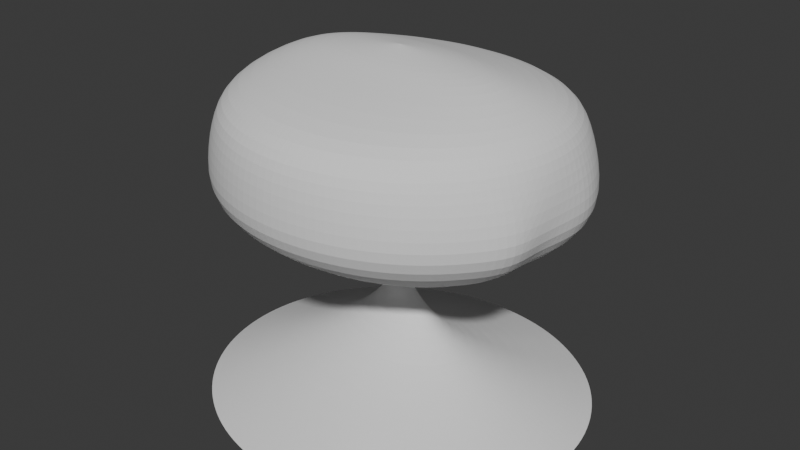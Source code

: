 # Source: Nuclear.blend  (saved by Blender 5.1.30; exported with 4.5.12 LTS)
import bpy
from mathutils import Matrix  # noqa: F401  (used for matrix-valued properties, if any)

bpy.ops.wm.read_factory_settings(use_empty=True)
scene = bpy.context.scene
scene.name = 'Scene'

# ---- world
world_world = bpy.data.worlds.new('World'); scene.world = world_world
world_world.use_nodes = True; world_world.node_tree.nodes.clear()
_N = world_world.node_tree.nodes; _L = world_world.node_tree.links
n0 = _N.new('ShaderNodeOutputWorld'); n0.name = 'World Output'; n0.location = (200, 100)
n1 = _N.new('ShaderNodeBackground'); n1.name = 'Background'; n1.location = (-200, 100)
n1.inputs[0].default_value = (0.05088, 0.05088, 0.05088, 1.0)
_L.new(n1.outputs[0], n0.inputs[0])
n0.is_active_output = True
world_world.color = (0.05088, 0.05088, 0.05088)
world_world.sun_shadow_jitter_overblur = 0.0

# ---- meshes
me_cylinder_003 = bpy.data.meshes.new('Cylinder.003')
me_cylinder_003.from_pydata([(0.002789, 7.559, -2.494), (0.002191, 3.389, 4.396), (1.586, 7.413, -2.494), (0.6878, 3.324, 4.396), (3.108, 6.983, -2.494), (1.347, 3.131, 4.396), (4.481, 6.304, -2.51), (1.955, 2.818, 4.396), (5.741, 5.345, -2.494), (2.487, 2.397, 4.396), (6.75, 4.199, -2.494), (2.924, 1.883, 4.396), (7.5, 2.892, -2.494), (3.249, 1.297, 4.396), (7.961, 1.474, -2.494), (3.449, 0.6612, 4.396), (8.117, -0.0002757, -2.494), (3.516, -1.692e-05, 4.396), (7.961, -1.475, -2.494), (3.449, -0.6612, 4.396), (7.5, -2.893, -2.494), (3.249, -1.297, 4.396), (6.75, -4.2, -2.494), (2.924, -1.883, 4.396), (5.741, -5.345, -2.494), (2.487, -2.397, 4.396), (4.511, -6.285, -2.494), (1.955, -2.818, 4.396), (3.108, -6.984, -2.494), (1.347, -3.131, 4.396), (1.586, -7.414, -2.494), (0.6878, -3.324, 4.396), (0.002789, -7.559, -2.494), (0.002191, -3.389, 4.396), (-1.58, -7.414, -2.494), (-0.6834, -3.324, 4.396), (-3.102, -6.984, -2.494), (-1.343, -3.131, 4.396), (-4.505, -6.285, -2.494), (-1.95, -2.818, 4.396), (-5.735, -5.345, -2.494), (-2.483, -2.397, 4.396), (-6.744, -4.2, -2.494), (-2.92, -1.883, 4.396), (-7.494, -2.893, -2.494), (-3.245, -1.297, 4.396), (-7.956, -1.475, -2.494), (-3.444, -0.6612, 4.396), (-8.112, -0.0002757, -2.494), (-3.512, -1.692e-05, 4.396), (-7.956, 1.474, -2.494), (-3.444, 0.6612, 4.396), (-7.494, 2.892, -2.494), (-3.245, 1.297, 4.396), (-6.744, 4.199, -2.494), (-2.92, 1.883, 4.396), (-5.735, 5.345, -2.494), (-2.483, 2.397, 4.396), (-4.505, 6.285, -2.494), (-1.95, 2.818, 4.396), (-3.102, 6.983, -2.494), (-1.343, 3.131, 4.396), (-1.58, 7.413, -2.494), (-0.6834, 3.324, 4.396), (1.176, -3.399, -2.343), (0.7108, -3.78, -2.343), (0.002469, 3.909, -1.132), (1.004, 3.834, -1.132), (1.967, 3.612, -1.132), (2.839, 3.259, -1.167), (3.632, 2.764, -1.132), (4.27, 2.172, -1.132), (4.744, 1.496, -1.132), (5.036, 0.7626, -1.132), (5.135, -8.686e-05, -1.132), (5.036, -0.7628, -1.132), (4.744, -1.496, -1.132), (4.27, -2.172, -1.132), (3.632, -2.765, -1.132), (2.854, -3.251, -1.132), (1.967, -3.612, -1.132), (1.004, -3.834, -1.132), (0.002469, -3.91, -1.132), (-0.9988, -3.834, -1.132), (-1.962, -3.612, -1.132), (-2.849, -3.251, -1.132), (-3.627, -2.765, -1.132), (-4.265, -2.172, -1.132), (-4.739, -1.496, -1.132), (-5.031, -0.7628, -1.132), (-5.13, -8.686e-05, -1.132), (-5.031, 0.7626, -1.132), (-4.739, 1.496, -1.132), (-4.265, 2.172, -1.132), (-3.627, 2.764, -1.132), (-2.849, 3.251, -1.132), (-1.962, 3.612, -1.132), (-0.9988, 3.834, -1.132), (0.002248, 1.314, 0.3344), (0.4535, 1.289, 0.3344), (0.8874, 1.214, 0.3344), (1.282, 1.095, 0.3237), (1.638, 0.9293, 0.3344), (1.926, 0.7301, 0.3344), (2.139, 0.5029, 0.3344), (2.271, 0.2564, 0.3344), (2.315, 1.63e-05, 0.3344), (2.271, -0.2564, 0.3344), (2.139, -0.5029, 0.3344), (1.926, -0.7301, 0.3344), (1.638, -0.9292, 0.3344), (1.287, -1.093, 0.3344), (0.8874, -1.214, 0.3344), (0.4535, -1.289, 0.3344), (0.002248, -1.314, 0.3344), (-0.449, -1.289, 0.3344), (-0.8829, -1.214, 0.3344), (-1.283, -1.093, 0.3344), (-1.633, -0.9292, 0.3344), (-1.921, -0.7301, 0.3344), (-2.135, -0.5029, 0.3344), (-2.266, -0.2564, 0.3344), (-2.311, 1.63e-05, 0.3344), (-2.266, 0.2564, 0.3344), (-2.135, 0.5029, 0.3344), (-1.921, 0.7301, 0.3344), (-1.633, 0.9293, 0.3344), (-1.283, 1.093, 0.3344), (-0.8829, 1.214, 0.3344), (-0.449, 1.289, 0.3344), (0.002185, 0.5659, 1.65), (0.1928, 0.555, 1.65), (0.3761, 0.5228, 1.65), (0.5432, 0.4712, 1.644), (0.6931, 0.4001, 1.65), (0.8147, 0.3144, 1.65), (0.905, 0.2166, 1.65), (0.9606, 0.1104, 1.65), (0.9793, 1.974e-05, 1.65), (0.9606, -0.1104, 1.65), (0.905, -0.2165, 1.65), (0.8147, -0.3144, 1.65), (0.6931, -0.4001, 1.65), (0.5451, -0.4705, 1.65), (0.3761, -0.5228, 1.65), (0.1928, -0.555, 1.65), (0.002185, -0.5658, 1.65), (-0.1884, -0.555, 1.65), (-0.3718, -0.5228, 1.65), (-0.5407, -0.4705, 1.65), (-0.6888, -0.4001, 1.65), (-0.8103, -0.3144, 1.65), (-0.9006, -0.2165, 1.65), (-0.9562, -0.1104, 1.65), (-0.975, 1.974e-05, 1.65), (-0.9562, 0.1104, 1.65), (-0.9006, 0.2166, 1.65), (-0.8103, 0.3144, 1.65), (-0.6888, 0.4001, 1.65), (-0.5407, 0.4705, 1.65), (-0.3718, 0.5228, 1.65), (-0.1884, 0.555, 1.65), (0.002158, 0.2196, 3.053), (0.05412, 0.2153, 3.053), (0.1041, 0.2028, 3.053), (0.1497, 0.1827, 3.051), (0.1905, 0.1553, 3.053), (0.2236, 0.122, 3.053), (0.2482, 0.08403, 3.053), (0.2634, 0.04285, 3.053), (0.2685, 1.607e-05, 3.053), (0.2634, -0.04281, 3.053), (0.2482, -0.084, 3.053), (0.2236, -0.122, 3.053), (0.1905, -0.1552, 3.053), (0.1501, -0.1825, 3.053), (0.1041, -0.2028, 3.053), (0.05412, -0.2153, 3.053), (0.002158, -0.2195, 3.053), (-0.04981, -0.2153, 3.053), (-0.09977, -0.2028, 3.053), (-0.1458, -0.1825, 3.053), (-0.1862, -0.1552, 3.053), (-0.2193, -0.122, 3.053), (-0.2439, -0.084, 3.053), (-0.2591, -0.04281, 3.053), (-0.2642, 1.607e-05, 3.053), (-0.2591, 0.04285, 3.053), (-0.2439, 0.08403, 3.053), (-0.2193, 0.122, 3.053), (-0.1862, 0.1553, 3.053), (-0.1458, 0.1826, 3.053), (-0.09977, 0.2028, 3.053), (-0.04981, 0.2153, 3.053), (0.002159, 1.262, 3.755), (0.3904, 1.238, 3.755), (0.7637, 1.166, 3.755), (1.107, 1.05, 3.754), (1.409, 0.8926, 3.755), (1.657, 0.7013, 3.755), (1.841, 0.4831, 3.755), (1.954, 0.2463, 3.755), (1.992, 1.977e-05, 3.755), (1.954, -0.2463, 3.755), (1.841, -0.4831, 3.755), (1.657, -0.7013, 3.755), (1.409, -0.8926, 3.755), (1.108, -1.05, 3.755), (0.7637, -1.166, 3.755), (0.3904, -1.238, 3.755), (0.002159, -1.262, 3.755), (-0.3861, -1.238, 3.755), (-0.7594, -1.166, 3.755), (-1.103, -1.05, 3.755), (-1.405, -0.8926, 3.755), (-1.653, -0.7013, 3.755), (-1.836, -0.4831, 3.755), (-1.95, -0.2463, 3.755), (-1.988, 1.977e-05, 3.755), (-1.95, 0.2463, 3.755), (-1.836, 0.4831, 3.755), (-1.653, 0.7013, 3.755), (-1.405, 0.8926, 3.755), (-1.103, 1.05, 3.755), (-0.7594, 1.166, 3.755), (-0.3861, 1.238, 3.755), (0.09726, 0.3419, 2.352), (0.1887, 0.3221, 2.352), (0.2721, 0.2902, 2.347), (0.3468, 0.2465, 2.352), (0.4074, 0.1937, 2.352), (0.4525, 0.1334, 2.352), (0.4802, 0.06803, 2.352), (0.4896, 1.93e-05, 2.352), (0.4802, -0.06799, 2.352), (0.4525, -0.1334, 2.352), (0.4074, -0.1936, 2.352), (0.3468, -0.2465, 2.352), (0.273, -0.2898, 2.352), (0.1887, -0.322, 2.352), (0.09726, -0.3419, 2.352), (0.002163, -0.3486, 2.352), (-0.09293, -0.3419, 2.352), (-0.1844, -0.322, 2.352), (-0.2686, -0.2898, 2.352), (-0.3425, -0.2465, 2.352), (-0.4031, -0.1936, 2.352), (-0.4482, -0.1334, 2.352), (-0.4759, -0.06799, 2.352), (-0.4853, 1.93e-05, 2.352), (-0.4759, 0.06803, 2.352), (-0.4482, 0.1334, 2.352), (-0.4031, 0.1937, 2.352), (-0.3425, 0.2465, 2.352), (-0.2686, 0.2899, 2.352), (-0.1844, 0.3221, 2.352), (-0.09293, 0.3419, 2.352), (0.002163, 0.3486, 2.352)], [], [(194, 1, 3, 195), (195, 3, 5, 196), (196, 5, 7, 197), (197, 7, 9, 198), (198, 9, 11, 199), (199, 11, 13, 200), (200, 13, 15, 201), (201, 15, 17, 202), (202, 17, 19, 203), (203, 19, 21, 204), (204, 21, 23, 205), (205, 23, 25, 206), (206, 25, 27, 207), (207, 27, 29, 208), (208, 29, 31, 209), (209, 31, 33, 210), (210, 33, 35, 211), (211, 35, 37, 212), (212, 37, 39, 213), (213, 39, 41, 214), (214, 41, 43, 215), (215, 43, 45, 216), (216, 45, 47, 217), (217, 47, 49, 218), (218, 49, 51, 219), (219, 51, 53, 220), (220, 53, 55, 221), (221, 55, 57, 222), (222, 57, 59, 223), (223, 59, 61, 224), (224, 61, 63, 225), (225, 63, 1, 194), (26, 28, 65, 64), (62, 97, 66, 0), (60, 96, 97, 62), (58, 95, 96, 60), (56, 94, 95, 58), (54, 93, 94, 56), (52, 92, 93, 54), (50, 91, 92, 52), (48, 90, 91, 50), (46, 89, 90, 48), (44, 88, 89, 46), (42, 87, 88, 44), (40, 86, 87, 42), (38, 85, 86, 40), (36, 84, 85, 38), (34, 83, 84, 36), (32, 82, 83, 34), (30, 81, 82, 32), (28, 80, 81, 30), (26, 79, 80, 28), (24, 78, 79, 26), (22, 77, 78, 24), (20, 76, 77, 22), (18, 75, 76, 20), (16, 74, 75, 18), (14, 73, 74, 16), (12, 72, 73, 14), (10, 71, 72, 12), (8, 70, 71, 10), (6, 69, 70, 8), (4, 68, 69, 6), (2, 67, 68, 4), (0, 66, 67, 2), (97, 129, 98, 66), (96, 128, 129, 97), (95, 127, 128, 96), (94, 126, 127, 95), (93, 125, 126, 94), (92, 124, 125, 93), (91, 123, 124, 92), (90, 122, 123, 91), (89, 121, 122, 90), (88, 120, 121, 89), (87, 119, 120, 88), (86, 118, 119, 87), (85, 117, 118, 86), (84, 116, 117, 85), (83, 115, 116, 84), (82, 114, 115, 83), (81, 113, 114, 82), (80, 112, 113, 81), (79, 111, 112, 80), (78, 110, 111, 79), (77, 109, 110, 78), (76, 108, 109, 77), (75, 107, 108, 76), (74, 106, 107, 75), (73, 105, 106, 74), (72, 104, 105, 73), (71, 103, 104, 72), (70, 102, 103, 71), (69, 101, 102, 70), (68, 100, 101, 69), (67, 99, 100, 68), (66, 98, 99, 67), (129, 161, 130, 98), (128, 160, 161, 129), (127, 159, 160, 128), (126, 158, 159, 127), (125, 157, 158, 126), (124, 156, 157, 125), (123, 155, 156, 124), (122, 154, 155, 123), (121, 153, 154, 122), (120, 152, 153, 121), (119, 151, 152, 120), (118, 150, 151, 119), (117, 149, 150, 118), (116, 148, 149, 117), (115, 147, 148, 116), (114, 146, 147, 115), (113, 145, 146, 114), (112, 144, 145, 113), (111, 143, 144, 112), (110, 142, 143, 111), (109, 141, 142, 110), (108, 140, 141, 109), (107, 139, 140, 108), (106, 138, 139, 107), (105, 137, 138, 106), (104, 136, 137, 105), (103, 135, 136, 104), (102, 134, 135, 103), (101, 133, 134, 102), (100, 132, 133, 101), (99, 131, 132, 100), (98, 130, 131, 99), (256, 193, 162, 257), (255, 192, 193, 256), (254, 191, 192, 255), (253, 190, 191, 254), (252, 189, 190, 253), (251, 188, 189, 252), (250, 187, 188, 251), (249, 186, 187, 250), (248, 185, 186, 249), (247, 184, 185, 248), (246, 183, 184, 247), (245, 182, 183, 246), (244, 181, 182, 245), (243, 180, 181, 244), (242, 179, 180, 243), (241, 178, 179, 242), (240, 177, 178, 241), (239, 176, 177, 240), (238, 175, 176, 239), (237, 174, 175, 238), (236, 173, 174, 237), (235, 172, 173, 236), (234, 171, 172, 235), (233, 170, 171, 234), (232, 169, 170, 233), (231, 168, 169, 232), (230, 167, 168, 231), (229, 166, 167, 230), (228, 165, 166, 229), (227, 164, 165, 228), (226, 163, 164, 227), (257, 162, 163, 226), (193, 225, 194, 162), (192, 224, 225, 193), (191, 223, 224, 192), (190, 222, 223, 191), (189, 221, 222, 190), (188, 220, 221, 189), (187, 219, 220, 188), (186, 218, 219, 187), (185, 217, 218, 186), (184, 216, 217, 185), (183, 215, 216, 184), (182, 214, 215, 183), (181, 213, 214, 182), (180, 212, 213, 181), (179, 211, 212, 180), (178, 210, 211, 179), (177, 209, 210, 178), (176, 208, 209, 177), (175, 207, 208, 176), (174, 206, 207, 175), (173, 205, 206, 174), (172, 204, 205, 173), (171, 203, 204, 172), (170, 202, 203, 171), (169, 201, 202, 170), (168, 200, 201, 169), (167, 199, 200, 168), (166, 198, 199, 167), (165, 197, 198, 166), (164, 196, 197, 165), (163, 195, 196, 164), (162, 194, 195, 163), (130, 257, 226, 131), (131, 226, 227, 132), (132, 227, 228, 133), (133, 228, 229, 134), (134, 229, 230, 135), (135, 230, 231, 136), (136, 231, 232, 137), (137, 232, 233, 138), (138, 233, 234, 139), (139, 234, 235, 140), (140, 235, 236, 141), (141, 236, 237, 142), (142, 237, 238, 143), (143, 238, 239, 144), (144, 239, 240, 145), (145, 240, 241, 146), (146, 241, 242, 147), (147, 242, 243, 148), (148, 243, 244, 149), (149, 244, 245, 150), (150, 245, 246, 151), (151, 246, 247, 152), (152, 247, 248, 153), (153, 248, 249, 154), (154, 249, 250, 155), (155, 250, 251, 156), (156, 251, 252, 157), (157, 252, 253, 158), (158, 253, 254, 159), (159, 254, 255, 160), (160, 255, 256, 161), (161, 256, 257, 130)])
_uv = me_cylinder_003.uv_layers.new(name='UVMap')
_uv.uv.foreach_set('vector', [0.625, 0.08508, 0.625, 0.0, 0.6562, 0.0, 0.6562, 0.08508, 0.6562, 0.08508, 0.6562, 0.0, 0.6875, 0.0, 0.6875, 0.08508, 0.6875, 0.08508, 0.6875, 0.0, 0.7187, 0.0, 0.7187, 0.08508, 0.7187, 0.08508, 0.7187, 0.0, 0.7499, 0.0, 0.7499, 0.08508, 0.7499, 0.08508, 0.7499, 0.0, 0.7812, 0.0, 0.7812, 0.08508, 0.7812, 0.08508, 0.7812, 0.0, 0.8124, 0.0, 0.8124, 0.08508, 0.8124, 0.08508, 0.8124, 0.0, 0.8437, 0.0, 0.8437, 0.08508, 0.8437, 0.08508, 0.8437, 0.0, 0.8749, 0.0, 0.8749, 0.08508, 0.8749, 0.08508, 0.8749, 0.0, 0.9062, 0.0, 0.9062, 0.08508, 0.9062, 0.08508, 0.9062, 0.0, 0.9374, 0.0, 0.9374, 0.08508, 0.9374, 0.08508, 0.9374, 0.0, 0.9687, 0.0, 0.9687, 0.08508, 0.9687, 0.08508, 0.9687, 0.0, 0.9999, 0.0, 0.9999, 0.08508, 0.0, 0.08508, 0.0, 0.0, 0.03125, 0.0, 0.03125, 0.08508, 0.03125, 0.08508, 0.03125, 0.0, 0.0625, 0.0, 0.0625, 0.08508, 0.0625, 0.08508, 0.0625, 0.0, 0.09374, 0.0, 0.09374, 0.08508, 0.09374, 0.08508, 0.09374, 0.0, 0.125, 0.0, 0.125, 0.08508, 0.125, 0.08508, 0.125, 0.0, 0.1562, 0.0, 0.1562, 0.08508, 0.1562, 0.08508, 0.1562, 0.0, 0.1875, 0.0, 0.1875, 0.08508, 0.1875, 0.08508, 0.1875, 0.0, 0.2187, 0.0, 0.2187, 0.08508, 0.2187, 0.08508, 0.2187, 0.0, 0.25, 0.0, 0.25, 0.08508, 0.25, 0.08508, 0.25, 0.0, 0.2812, 0.0, 0.2812, 0.08508, 0.2812, 0.08508, 0.2812, 0.0, 0.3125, 0.0, 0.3125, 0.08508, 0.3125, 0.08508, 0.3125, 0.0, 0.3437, 0.0, 0.3437, 0.08508, 0.3437, 0.08508, 0.3437, 0.0, 0.375, 0.0, 0.375, 0.08508, 0.375, 0.08508, 0.375, 0.0, 0.4062, 0.0, 0.4062, 0.08508, 0.4062, 0.08508, 0.4062, 0.0, 0.4375, 0.0, 0.4375, 0.08508, 0.4375, 0.08508, 0.4375, 0.0, 0.4687, 0.0, 0.4687, 0.08508, 0.4687, 0.08508, 0.4687, 0.0, 0.5, 0.0, 0.5, 0.08508, 0.5, 0.08508, 0.5, 0.0, 0.5312, 0.0, 0.5312, 0.08508, 0.5312, 0.08508, 0.5312, 0.0, 0.5625, 0.0, 0.5625, 0.08508, 0.5625, 0.08508, 0.5625, 0.0, 0.5937, 0.0, 0.5937, 0.08508, 0.5937, 0.08508, 0.5937, 0.0, 0.625, 0.0, 0.625, 0.08508, 0.03125, 1.0, 0.0625, 1.0, 0.0625, 1.0, 0.03125, 1.0, 0.5937, 1.0, 0.5937, 0.8248, 0.625, 0.8248, 0.625, 1.0, 0.5625, 1.0, 0.5625, 0.8248, 0.5937, 0.8248, 0.5937, 1.0, 0.5312, 1.0, 0.5312, 0.8248, 0.5625, 0.8248, 0.5625, 1.0, 0.5, 1.0, 0.5, 0.8248, 0.5312, 0.8248, 0.5312, 1.0, 0.4687, 1.0, 0.4687, 0.8248, 0.5, 0.8248, 0.5, 1.0, 0.4375, 1.0, 0.4375, 0.8248, 0.4687, 0.8248, 0.4687, 1.0, 0.4062, 1.0, 0.4062, 0.8248, 0.4375, 0.8248, 0.4375, 1.0, 0.375, 1.0, 0.375, 0.8248, 0.4062, 0.8248, 0.4062, 1.0, 0.3437, 1.0, 0.3437, 0.8248, 0.375, 0.8248, 0.375, 1.0, 0.3125, 1.0, 0.3125, 0.8248, 0.3437, 0.8248, 0.3437, 1.0, 0.2812, 1.0, 0.2812, 0.8248, 0.3125, 0.8248, 0.3125, 1.0, 0.25, 1.0, 0.25, 0.8248, 0.2812, 0.8248, 0.2812, 1.0, 0.2187, 1.0, 0.2187, 0.8248, 0.25, 0.8248, 0.25, 1.0, 0.1875, 1.0, 0.1875, 0.8248, 0.2187, 0.8248, 0.2187, 1.0, 0.1562, 1.0, 0.1562, 0.8248, 0.1875, 0.8248, 0.1875, 1.0, 0.125, 1.0, 0.125, 0.8248, 0.1562, 0.8248, 0.1562, 1.0, 0.09374, 1.0, 0.09374, 0.8248, 0.125, 0.8248, 0.125, 1.0, 0.0625, 1.0, 0.0625, 0.8248, 0.09374, 0.8248, 0.09374, 1.0, 0.03125, 1.0, 0.03125, 0.8248, 0.0625, 0.8248, 0.0625, 1.0, 0.0, 1.0, 0.0, 0.8248, 0.03125, 0.8248, 0.03125, 1.0, 0.9687, 1.0, 0.9687, 0.8248, 0.9999, 0.8248, 0.9999, 1.0, 0.9374, 1.0, 0.9374, 0.8248, 0.9687, 0.8248, 0.9687, 1.0, 0.9062, 1.0, 0.9062, 0.8248, 0.9374, 0.8248, 0.9374, 1.0, 0.8749, 1.0, 0.8749, 0.8248, 0.9062, 0.8248, 0.9062, 1.0, 0.8437, 1.0, 0.8437, 0.8248, 0.8749, 0.8248, 0.8749, 1.0, 0.8124, 1.0, 0.8124, 0.8248, 0.8437, 0.8248, 0.8437, 1.0, 0.7812, 1.0, 0.7812, 0.8248, 0.8124, 0.8248, 0.8124, 1.0, 0.7499, 1.0, 0.7499, 0.8248, 0.7812, 0.8248, 0.7812, 1.0, 0.7187, 1.0, 0.7187, 0.8248, 0.7499, 0.8248, 0.7499, 1.0, 0.6875, 1.0, 0.6875, 0.8248, 0.7187, 0.8248, 0.7187, 1.0, 0.6562, 1.0, 0.6562, 0.8248, 0.6875, 0.8248, 0.6875, 1.0, 0.625, 1.0, 0.625, 0.8248, 0.6562, 0.8248, 0.6562, 1.0, 0.5937, 0.8248, 0.5937, 0.6806, 0.625, 0.6806, 0.625, 0.8248, 0.5625, 0.8248, 0.5625, 0.6806, 0.5937, 0.6806, 0.5937, 0.8248, 0.5312, 0.8248, 0.5312, 0.6806, 0.5625, 0.6806, 0.5625, 0.8248, 0.5, 0.8248, 0.5, 0.6806, 0.5312, 0.6806, 0.5312, 0.8248, 0.4687, 0.8248, 0.4687, 0.6806, 0.5, 0.6806, 0.5, 0.8248, 0.4375, 0.8248, 0.4375, 0.6806, 0.4687, 0.6806, 0.4687, 0.8248, 0.4062, 0.8248, 0.4062, 0.6806, 0.4375, 0.6806, 0.4375, 0.8248, 0.375, 0.8248, 0.375, 0.6806, 0.4062, 0.6806, 0.4062, 0.8248, 0.3437, 0.8248, 0.3437, 0.6806, 0.375, 0.6806, 0.375, 0.8248, 0.3125, 0.8248, 0.3125, 0.6806, 0.3437, 0.6806, 0.3437, 0.8248, 0.2812, 0.8248, 0.2812, 0.6806, 0.3125, 0.6806, 0.3125, 0.8248, 0.25, 0.8248, 0.25, 0.6806, 0.2812, 0.6806, 0.2812, 0.8248, 0.2187, 0.8248, 0.2187, 0.6806, 0.25, 0.6806, 0.25, 0.8248, 0.1875, 0.8248, 0.1875, 0.6806, 0.2187, 0.6806, 0.2187, 0.8248, 0.1562, 0.8248, 0.1562, 0.6806, 0.1875, 0.6806, 0.1875, 0.8248, 0.125, 0.8248, 0.125, 0.6806, 0.1562, 0.6806, 0.1562, 0.8248, 0.09374, 0.8248, 0.09374, 0.6806, 0.125, 0.6806, 0.125, 0.8248, 0.0625, 0.8248, 0.0625, 0.6806, 0.09374, 0.6806, 0.09374, 0.8248, 0.03125, 0.8248, 0.03125, 0.6806, 0.0625, 0.6806, 0.0625, 0.8248, 0.0, 0.8248, 0.0, 0.6806, 0.03125, 0.6806, 0.03125, 0.8248, 0.9687, 0.8248, 0.9687, 0.6806, 0.9999, 0.6806, 0.9999, 0.8248, 0.9374, 0.8248, 0.9374, 0.6806, 0.9687, 0.6806, 0.9687, 0.8248, 0.9062, 0.8248, 0.9062, 0.6806, 0.9374, 0.6806, 0.9374, 0.8248, 0.8749, 0.8248, 0.8749, 0.6806, 0.9062, 0.6806, 0.9062, 0.8248, 0.8437, 0.8248, 0.8437, 0.6806, 0.8749, 0.6806, 0.8749, 0.8248, 0.8124, 0.8248, 0.8124, 0.6806, 0.8437, 0.6806, 0.8437, 0.8248, 0.7812, 0.8248, 0.7812, 0.6806, 0.8124, 0.6806, 0.8124, 0.8248, 0.7499, 0.8248, 0.7499, 0.6806, 0.7812, 0.6806, 0.7812, 0.8248, 0.7187, 0.8248, 0.7187, 0.6806, 0.7499, 0.6806, 0.7499, 0.8248, 0.6875, 0.8248, 0.6875, 0.6806, 0.7187, 0.6806, 0.7187, 0.8248, 0.6562, 0.8248, 0.6562, 0.6806, 0.6875, 0.6806, 0.6875, 0.8248, 0.625, 0.8248, 0.625, 0.6806, 0.6562, 0.6806, 0.6562, 0.8248, 0.5937, 0.6806, 0.5937, 0.3403, 0.625, 0.3403, 0.625, 0.6806, 0.5625, 0.6806, 0.5625, 0.3403, 0.5937, 0.3403, 0.5937, 0.6806, 0.5312, 0.6806, 0.5312, 0.3403, 0.5625, 0.3403, 0.5625, 0.6806, 0.5, 0.6806, 0.5, 0.3403, 0.5312, 0.3403, 0.5312, 0.6806, 0.4687, 0.6806, 0.4687, 0.3403, 0.5, 0.3403, 0.5, 0.6806, 0.4375, 0.6806, 0.4375, 0.3403, 0.4687, 0.3403, 0.4687, 0.6806, 0.4062, 0.6806, 0.4062, 0.3403, 0.4375, 0.3403, 0.4375, 0.6806, 0.375, 0.6806, 0.375, 0.3403, 0.4062, 0.3403, 0.4062, 0.6806, 0.3437, 0.6806, 0.3437, 0.3403, 0.375, 0.3403, 0.375, 0.6806, 0.3125, 0.6806, 0.3125, 0.3403, 0.3437, 0.3403, 0.3437, 0.6806, 0.2812, 0.6806, 0.2812, 0.3403, 0.3125, 0.3403, 0.3125, 0.6806, 0.25, 0.6806, 0.25, 0.3403, 0.2812, 0.3403, 0.2812, 0.6806, 0.2187, 0.6806, 0.2187, 0.3403, 0.25, 0.3403, 0.25, 0.6806, 0.1875, 0.6806, 0.1875, 0.3403, 0.2187, 0.3403, 0.2187, 0.6806, 0.1562, 0.6806, 0.1562, 0.3403, 0.1875, 0.3403, 0.1875, 0.6806, 0.125, 0.6806, 0.125, 0.3403, 0.1562, 0.3403, 0.1562, 0.6806, 0.09374, 0.6806, 0.09374, 0.3403, 0.125, 0.3403, 0.125, 0.6806, 0.0625, 0.6806, 0.0625, 0.3403, 0.09374, 0.3403, 0.09374, 0.6806, 0.03125, 0.6806, 0.03125, 0.3403, 0.0625, 0.3403, 0.0625, 0.6806, 0.0, 0.6806, 0.0, 0.3403, 0.03125, 0.3403, 0.03125, 0.6806, 0.9687, 0.6806, 0.9687, 0.3403, 0.9999, 0.3403, 0.9999, 0.6806, 0.9374, 0.6806, 0.9374, 0.3403, 0.9687, 0.3403, 0.9687, 0.6806, 0.9062, 0.6806, 0.9062, 0.3403, 0.9374, 0.3403, 0.9374, 0.6806, 0.8749, 0.6806, 0.8749, 0.3403, 0.9062, 0.3403, 0.9062, 0.6806, 0.8437, 0.6806, 0.8437, 0.3403, 0.8749, 0.3403, 0.8749, 0.6806, 0.8124, 0.6806, 0.8124, 0.3403, 0.8437, 0.3403, 0.8437, 0.6806, 0.7812, 0.6806, 0.7812, 0.3403, 0.8124, 0.3403, 0.8124, 0.6806, 0.7499, 0.6806, 0.7499, 0.3403, 0.7812, 0.3403, 0.7812, 0.6806, 0.7187, 0.6806, 0.7187, 0.3403, 0.7499, 0.3403, 0.7499, 0.6806, 0.6875, 0.6806, 0.6875, 0.3403, 0.7187, 0.3403, 0.7187, 0.6806, 0.6562, 0.6806, 0.6562, 0.3403, 0.6875, 0.3403, 0.6875, 0.6806, 0.625, 0.6806, 0.625, 0.3403, 0.6562, 0.3403, 0.6562, 0.6806, 0.5937, 0.2552, 0.5937, 0.1702, 0.625, 0.1702, 0.625, 0.2552, 0.5625, 0.2552, 0.5625, 0.1702, 0.5937, 0.1702, 0.5937, 0.2552, 0.5312, 0.2552, 0.5312, 0.1702, 0.5625, 0.1702, 0.5625, 0.2552, 0.5, 0.2552, 0.5, 0.1702, 0.5312, 0.1702, 0.5312, 0.2552, 0.4687, 0.2552, 0.4687, 0.1702, 0.5, 0.1702, 0.5, 0.2552, 0.4375, 0.2552, 0.4375, 0.1702, 0.4687, 0.1702, 0.4687, 0.2552, 0.4062, 0.2552, 0.4062, 0.1702, 0.4375, 0.1702, 0.4375, 0.2552, 0.375, 0.2552, 0.375, 0.1702, 0.4062, 0.1702, 0.4062, 0.2552, 0.3437, 0.2552, 0.3437, 0.1702, 0.375, 0.1702, 0.375, 0.2552, 0.3125, 0.2552, 0.3125, 0.1702, 0.3437, 0.1702, 0.3437, 0.2552, 0.2812, 0.2552, 0.2812, 0.1702, 0.3125, 0.1702, 0.3125, 0.2552, 0.25, 0.2552, 0.25, 0.1702, 0.2812, 0.1702, 0.2812, 0.2552, 0.2187, 0.2552, 0.2187, 0.1702, 0.25, 0.1702, 0.25, 0.2552, 0.1875, 0.2552, 0.1875, 0.1702, 0.2187, 0.1702, 0.2187, 0.2552, 0.1562, 0.2552, 0.1562, 0.1702, 0.1875, 0.1702, 0.1875, 0.2552, 0.125, 0.2552, 0.125, 0.1702, 0.1562, 0.1702, 0.1562, 0.2552, 0.09374, 0.2552, 0.09374, 0.1702, 0.125, 0.1702, 0.125, 0.2552, 0.0625, 0.2552, 0.0625, 0.1702, 0.09374, 0.1702, 0.09374, 0.2552, 0.03125, 0.2552, 0.03125, 0.1702, 0.0625, 0.1702, 0.0625, 0.2552, 0.0, 0.2552, 0.0, 0.1702, 0.03125, 0.1702, 0.03125, 0.2552, 0.9687, 0.2552, 0.9687, 0.1702, 0.9999, 0.1702, 0.9999, 0.2552, 0.9374, 0.2552, 0.9374, 0.1702, 0.9687, 0.1702, 0.9687, 0.2552, 0.9062, 0.2552, 0.9062, 0.1702, 0.9374, 0.1702, 0.9374, 0.2552, 0.8749, 0.2552, 0.8749, 0.1702, 0.9062, 0.1702, 0.9062, 0.2552, 0.8437, 0.2552, 0.8437, 0.1702, 0.8749, 0.1702, 0.8749, 0.2552, 0.8124, 0.2552, 0.8124, 0.1702, 0.8437, 0.1702, 0.8437, 0.2552, 0.7812, 0.2552, 0.7812, 0.1702, 0.8124, 0.1702, 0.8124, 0.2552, 0.7499, 0.2552, 0.7499, 0.1702, 0.7812, 0.1702, 0.7812, 0.2552, 0.7187, 0.2552, 0.7187, 0.1702, 0.7499, 0.1702, 0.7499, 0.2552, 0.6875, 0.2552, 0.6875, 0.1702, 0.7187, 0.1702, 0.7187, 0.2552, 0.6562, 0.2552, 0.6562, 0.1702, 0.6875, 0.1702, 0.6875, 0.2552, 0.625, 0.2552, 0.625, 0.1702, 0.6562, 0.1702, 0.6562, 0.2552, 0.5937, 0.1702, 0.5937, 0.08508, 0.625, 0.08508, 0.625, 0.1702, 0.5625, 0.1702, 0.5625, 0.08508, 0.5937, 0.08508, 0.5937, 0.1702, 0.5312, 0.1702, 0.5312, 0.08508, 0.5625, 0.08508, 0.5625, 0.1702, 0.5, 0.1702, 0.5, 0.08508, 0.5312, 0.08508, 0.5312, 0.1702, 0.4687, 0.1702, 0.4687, 0.08508, 0.5, 0.08508, 0.5, 0.1702, 0.4375, 0.1702, 0.4375, 0.08508, 0.4687, 0.08508, 0.4687, 0.1702, 0.4062, 0.1702, 0.4062, 0.08508, 0.4375, 0.08508, 0.4375, 0.1702, 0.375, 0.1702, 0.375, 0.08508, 0.4062, 0.08508, 0.4062, 0.1702, 0.3437, 0.1702, 0.3437, 0.08508, 0.375, 0.08508, 0.375, 0.1702, 0.3125, 0.1702, 0.3125, 0.08508, 0.3437, 0.08508, 0.3437, 0.1702, 0.2812, 0.1702, 0.2812, 0.08508, 0.3125, 0.08508, 0.3125, 0.1702, 0.25, 0.1702, 0.25, 0.08508, 0.2812, 0.08508, 0.2812, 0.1702, 0.2187, 0.1702, 0.2187, 0.08508, 0.25, 0.08508, 0.25, 0.1702, 0.1875, 0.1702, 0.1875, 0.08508, 0.2187, 0.08508, 0.2187, 0.1702, 0.1562, 0.1702, 0.1562, 0.08508, 0.1875, 0.08508, 0.1875, 0.1702, 0.125, 0.1702, 0.125, 0.08508, 0.1562, 0.08508, 0.1562, 0.1702, 0.09374, 0.1702, 0.09374, 0.08508, 0.125, 0.08508, 0.125, 0.1702, 0.0625, 0.1702, 0.0625, 0.08508, 0.09374, 0.08508, 0.09374, 0.1702, 0.03125, 0.1702, 0.03125, 0.08508, 0.0625, 0.08508, 0.0625, 0.1702, 0.0, 0.1702, 0.0, 0.08508, 0.03125, 0.08508, 0.03125, 0.1702, 0.9687, 0.1702, 0.9687, 0.08508, 0.9999, 0.08508, 0.9999, 0.1702, 0.9374, 0.1702, 0.9374, 0.08508, 0.9687, 0.08508, 0.9687, 0.1702, 0.9062, 0.1702, 0.9062, 0.08508, 0.9374, 0.08508, 0.9374, 0.1702, 0.8749, 0.1702, 0.8749, 0.08508, 0.9062, 0.08508, 0.9062, 0.1702, 0.8437, 0.1702, 0.8437, 0.08508, 0.8749, 0.08508, 0.8749, 0.1702, 0.8124, 0.1702, 0.8124, 0.08508, 0.8437, 0.08508, 0.8437, 0.1702, 0.7812, 0.1702, 0.7812, 0.08508, 0.8124, 0.08508, 0.8124, 0.1702, 0.7499, 0.1702, 0.7499, 0.08508, 0.7812, 0.08508, 0.7812, 0.1702, 0.7187, 0.1702, 0.7187, 0.08508, 0.7499, 0.08508, 0.7499, 0.1702, 0.6875, 0.1702, 0.6875, 0.08508, 0.7187, 0.08508, 0.7187, 0.1702, 0.6562, 0.1702, 0.6562, 0.08508, 0.6875, 0.08508, 0.6875, 0.1702, 0.625, 0.1702, 0.625, 0.08508, 0.6562, 0.08508, 0.6562, 0.1702, 0.625, 0.3403, 0.625, 0.2552, 0.6562, 0.2552, 0.6562, 0.3403, 0.6562, 0.3403, 0.6562, 0.2552, 0.6875, 0.2552, 0.6875, 0.3403, 0.6875, 0.3403, 0.6875, 0.2552, 0.7187, 0.2552, 0.7187, 0.3403, 0.7187, 0.3403, 0.7187, 0.2552, 0.7499, 0.2552, 0.7499, 0.3403, 0.7499, 0.3403, 0.7499, 0.2552, 0.7812, 0.2552, 0.7812, 0.3403, 0.7812, 0.3403, 0.7812, 0.2552, 0.8124, 0.2552, 0.8124, 0.3403, 0.8124, 0.3403, 0.8124, 0.2552, 0.8437, 0.2552, 0.8437, 0.3403, 0.8437, 0.3403, 0.8437, 0.2552, 0.8749, 0.2552, 0.8749, 0.3403, 0.8749, 0.3403, 0.8749, 0.2552, 0.9062, 0.2552, 0.9062, 0.3403, 0.9062, 0.3403, 0.9062, 0.2552, 0.9374, 0.2552, 0.9374, 0.3403, 0.9374, 0.3403, 0.9374, 0.2552, 0.9687, 0.2552, 0.9687, 0.3403, 0.9687, 0.3403, 0.9687, 0.2552, 0.9999, 0.2552, 0.9999, 0.3403, 0.0, 0.3403, 0.0, 0.2552, 0.03125, 0.2552, 0.03125, 0.3403, 0.03125, 0.3403, 0.03125, 0.2552, 0.0625, 0.2552, 0.0625, 0.3403, 0.0625, 0.3403, 0.0625, 0.2552, 0.09374, 0.2552, 0.09374, 0.3403, 0.09374, 0.3403, 0.09374, 0.2552, 0.125, 0.2552, 0.125, 0.3403, 0.125, 0.3403, 0.125, 0.2552, 0.1562, 0.2552, 0.1562, 0.3403, 0.1562, 0.3403, 0.1562, 0.2552, 0.1875, 0.2552, 0.1875, 0.3403, 0.1875, 0.3403, 0.1875, 0.2552, 0.2187, 0.2552, 0.2187, 0.3403, 0.2187, 0.3403, 0.2187, 0.2552, 0.25, 0.2552, 0.25, 0.3403, 0.25, 0.3403, 0.25, 0.2552, 0.2812, 0.2552, 0.2812, 0.3403, 0.2812, 0.3403, 0.2812, 0.2552, 0.3125, 0.2552, 0.3125, 0.3403, 0.3125, 0.3403, 0.3125, 0.2552, 0.3437, 0.2552, 0.3437, 0.3403, 0.3437, 0.3403, 0.3437, 0.2552, 0.375, 0.2552, 0.375, 0.3403, 0.375, 0.3403, 0.375, 0.2552, 0.4062, 0.2552, 0.4062, 0.3403, 0.4062, 0.3403, 0.4062, 0.2552, 0.4375, 0.2552, 0.4375, 0.3403, 0.4375, 0.3403, 0.4375, 0.2552, 0.4687, 0.2552, 0.4687, 0.3403, 0.4687, 0.3403, 0.4687, 0.2552, 0.5, 0.2552, 0.5, 0.3403, 0.5, 0.3403, 0.5, 0.2552, 0.5312, 0.2552, 0.5312, 0.3403, 0.5312, 0.3403, 0.5312, 0.2552, 0.5625, 0.2552, 0.5625, 0.3403, 0.5625, 0.3403, 0.5625, 0.2552, 0.5937, 0.2552, 0.5937, 0.3403, 0.5937, 0.3403, 0.5937, 0.2552, 0.625, 0.2552, 0.625, 0.3403])
me_cylinder_003.update()
me_cylinder_005 = bpy.data.meshes.new('Cylinder.005')
me_cylinder_005.from_pydata([(-0.0003447, 1.233, 4.27), (0.2658, 1.209, 4.27), (0.5218, 1.139, 4.27), (0.7577, 1.025, 4.27), (0.9644, 0.8717, 4.27), (1.134, 0.6849, 4.27), (1.26, 0.4718, 4.27), (1.338, 0.2405, 4.27), (1.364, 3.169e-10, 4.27), (1.338, -0.2405, 4.27), (1.26, -0.4718, 4.27), (1.134, -0.6849, 4.27), (0.9644, -0.8717, 4.27), (0.7577, -1.025, 4.27), (0.5218, -1.139, 4.27), (0.2658, -1.209, 4.27), (-0.0003447, -1.233, 4.27), (-0.2665, -1.209, 4.27), (-0.5225, -1.139, 4.27), (-0.7584, -1.025, 4.27), (-0.9651, -0.8717, 4.27), (-1.135, -0.6849, 4.27), (-1.261, -0.4718, 4.27), (-1.339, -0.2405, 4.27), (-1.365, 3.169e-10, 4.27), (-1.339, 0.2405, 4.27), (-1.261, 0.4718, 4.27), (-1.135, 0.6849, 4.27), (-0.9651, 0.8717, 4.27), (-0.7584, 1.025, 4.27), (-0.5225, 1.139, 4.27), (-0.2665, 1.209, 4.27), (-0.0008975, 2.283, 3.667), (0.4863, 2.24, 3.667), (0.9547, 2.11, 3.667), (1.386, 1.899, 3.667), (1.765, 1.615, 3.667), (2.075, 1.269, 3.667), (2.306, 0.8738, 3.667), (2.448, 0.4455, 3.667), (2.496, -4.955e-09, 3.667), (2.448, -0.4455, 3.667), (2.306, -0.8738, 3.667), (2.075, -1.269, 3.667), (1.765, -1.615, 3.667), (1.386, -1.899, 3.667), (0.9547, -2.11, 3.667), (0.4863, -2.24, 3.667), (-0.0008975, -2.283, 3.667), (-0.488, -2.24, 3.667), (-0.9565, -2.11, 3.667), (-1.388, -1.899, 3.667), (-1.767, -1.615, 3.667), (-2.077, -1.269, 3.667), (-2.308, -0.8738, 3.667), (-2.45, -0.4455, 3.667), (-2.498, -4.955e-09, 3.667), (-2.45, 0.4455, 3.667), (-2.308, 0.8738, 3.667), (-2.077, 1.269, 3.667), (-1.767, 1.615, 3.667), (-1.388, 1.899, 3.667), (-0.9565, 2.11, 3.667), (-0.488, 2.24, 3.667), (0.0001748, 3.452, 4.228), (0.8755, 3.386, 4.228), (1.717, 3.189, 4.228), (2.493, 2.87, 4.228), (3.173, 2.441, 4.228), (3.731, 1.918, 4.228), (4.145, 1.321, 4.228), (4.4, 0.6735, 4.228), (4.487, -2.323e-08, 4.228), (4.4, -0.6735, 4.228), (4.145, -1.321, 4.228), (3.731, -1.918, 4.228), (3.173, -2.441, 4.228), (2.493, -2.87, 4.228), (1.717, -3.189, 4.228), (0.8755, -3.386, 4.228), (0.0001748, -3.452, 4.228), (-0.8751, -3.386, 4.228), (-1.717, -3.189, 4.228), (-2.492, -2.87, 4.228), (-3.172, -2.441, 4.228), (-3.73, -1.918, 4.228), (-4.145, -1.321, 4.228), (-4.4, -0.6735, 4.228), (-4.486, -2.323e-08, 4.228), (-4.4, 0.6735, 4.228), (-4.145, 1.321, 4.228), (-3.73, 1.918, 4.228), (-3.172, 2.441, 4.228), (-2.492, 2.87, 4.228), (-1.717, 3.189, 4.228), (-0.8751, 3.386, 4.228), (0.001952, 6.822, 6.106), (1.493, 6.691, 6.106), (2.926, 6.302, 6.106), (4.247, 5.672, 6.106), (5.405, 4.824, 6.106), (6.355, 3.79, 6.106), (7.061, 2.611, 6.106), (7.496, 1.331, 6.106), (7.424, 0.0, 6.106), (7.041, -1.188, 6.106), (7.218, -2.611, 6.106), (6.355, -3.79, 6.106), (5.405, -4.824, 6.106), (4.247, -5.672, 6.106), (2.926, -6.302, 6.106), (1.493, -6.691, 6.106), (0.001952, -6.822, 6.106), (-1.489, -6.691, 6.106), (-2.922, -6.302, 6.106), (-4.243, -5.672, 6.106), (-5.401, -4.824, 6.106), (-6.351, -3.79, 6.106), (-7.057, -2.611, 6.106), (-7.492, -1.331, 6.106), (-7.639, -9.202e-09, 6.106), (-7.492, 1.331, 6.106), (-7.057, 2.611, 6.106), (-6.351, 3.79, 6.106), (-5.401, 4.824, 6.106), (-4.243, 5.672, 6.106), (-2.922, 6.302, 6.106), (-1.489, 6.691, 6.106), (0.005141, 6.641, 9.432), (1.415, 6.514, 9.432), (2.771, 6.136, 9.432), (4.021, 5.522, 9.432), (5.116, 4.696, 9.432), (6.015, 3.69, 9.432), (6.683, 2.541, 9.432), (7.095, 1.296, 9.432), (7.233, 6.44e-08, 9.432), (7.095, -1.296, 9.432), (6.683, -2.541, 9.432), (6.015, -3.69, 9.432), (5.116, -4.696, 9.432), (4.021, -5.522, 9.432), (2.771, -6.136, 9.432), (1.415, -6.514, 9.432), (0.005141, -6.641, 9.432), (-1.405, -6.514, 9.432), (-2.761, -6.136, 9.432), (-4.011, -5.522, 9.432), (-5.106, -4.696, 9.432), (-6.005, -3.69, 9.432), (-6.673, -2.541, 9.432), (-7.084, -1.296, 9.432), (-7.223, 6.44e-08, 9.432), (-7.084, 1.296, 9.432), (-6.673, 2.541, 9.432), (-6.005, 3.69, 9.432), (-5.106, 4.696, 9.432), (-4.011, 5.522, 9.432), (-2.761, 6.136, 9.432), (-1.405, 6.514, 9.432), (0.007177, 2.128, 11.54), (0.8825, 2.087, 11.54), (1.724, 1.966, 11.54), (2.5, 1.769, 11.54), (3.18, 1.504, 11.54), (3.738, 1.182, 11.54), (4.152, 0.8142, 11.54), (4.407, 0.4151, 11.54), (4.494, 3.651e-08, 11.54), (4.407, -0.4151, 11.54), (4.152, -0.8142, 11.54), (3.738, -1.182, 11.54), (3.18, -1.504, 11.54), (2.5, -1.769, 11.54), (1.724, -1.966, 11.54), (0.8825, -2.087, 11.54), (0.007177, -2.128, 11.54), (-0.8681, -2.087, 11.54), (-1.71, -1.966, 11.54), (-2.485, -1.769, 11.54), (-3.165, -1.504, 11.54), (-3.723, -1.182, 11.54), (-4.138, -0.8142, 11.54), (-4.393, -0.4151, 11.54), (-4.479, 3.651e-08, 11.54), (-4.393, 0.4151, 11.54), (-4.138, 0.8142, 11.54), (-3.723, 1.182, 11.54), (-3.165, 1.504, 11.54), (-2.485, 1.769, 11.54), (-1.71, 1.966, 11.54), (-0.8681, 2.087, 11.54), (0.007696, -5.474e-09, 12.08), (0.007696, -2.579e-09, 12.08), (0.007696, -2.579e-09, 12.08), (0.007697, -2.579e-09, 12.08), (0.007697, -2.579e-09, 12.08), (0.007697, -2.579e-09, 12.08), (0.007696, -2.579e-09, 12.08), (0.007696, -2.579e-09, 12.08), (0.007696, -2.579e-09, 12.08), (0.007696, -2.579e-09, 12.08), (0.007696, -2.579e-09, 12.08), (0.007697, -2.579e-09, 12.08), (0.007697, -2.579e-09, 12.08), (0.007697, -2.579e-09, 12.08), (0.007696, -2.579e-09, 12.08), (0.007696, -2.579e-09, 12.08), (0.007696, -5.474e-09, 12.08), (0.007696, -2.579e-09, 12.08), (0.007696, -2.579e-09, 12.08), (0.007697, -2.579e-09, 12.08), (0.007697, -2.579e-09, 12.08), (0.007697, -2.579e-09, 12.08), (0.007696, -2.579e-09, 12.08), (0.007696, -2.579e-09, 12.08), (0.007696, -2.579e-09, 12.08), (0.007696, -2.579e-09, 12.08), (0.007696, -2.579e-09, 12.08), (0.007697, -2.579e-09, 12.08), (0.007697, -2.579e-09, 12.08), (0.007697, -2.579e-09, 12.08), (0.007696, -2.579e-09, 12.08), (0.007696, -2.579e-09, 12.08), (7.176, 2.615, 7.769), (7.616, 1.331, 7.769), (-5.435, -4.844, 7.769), (-6.396, -3.807, 7.769), (7.467, -0.004472, 7.769), (-7.111, -2.624, 7.769), (7.415, -1.34, 7.769), (-7.551, -1.34, 7.769), (7.259, -2.624, 7.769), (-7.699, -0.004472, 7.769), (6.462, -3.807, 7.769), (-7.551, 1.331, 7.769), (5.5, -4.844, 7.769), (-7.111, 2.615, 7.769), (4.328, -5.696, 7.769), (-6.396, 3.798, 7.769), (2.992, -6.328, 7.769), (0.03275, 6.84, 7.769), (1.541, 6.709, 7.769), (-5.435, 4.836, 7.769), (1.541, -6.718, 7.769), (2.992, 6.319, 7.769), (-4.263, 5.687, 7.769), (0.03275, -6.849, 7.769), (4.328, 5.687, 7.769), (-2.926, 6.319, 7.769), (-1.476, -6.718, 7.769), (5.5, 4.836, 7.769), (-1.476, 6.709, 7.769), (-2.926, -6.328, 7.769), (6.462, 3.798, 7.769), (-4.263, -5.696, 7.769), (6.53, -1.161, 10.49), (6.151, -2.277, 10.49), (-6.517, -1.161, 10.49), (-6.645, 5.801e-08, 10.49), (5.537, -3.305, 10.49), (-6.517, 1.161, 10.49), (4.709, -4.207, 10.49), (-6.139, 2.277, 10.49), (3.701, -4.947, 10.49), (-5.524, 3.305, 10.49), (2.552, -5.496, 10.49), (0.006159, 5.949, 10.49), (1.304, 5.835, 10.49), (-4.697, 4.207, 10.49), (1.304, -5.835, 10.49), (2.552, 5.496, 10.49), (-3.689, 4.947, 10.49), (0.006159, -5.949, 10.49), (3.701, 4.947, 10.49), (-2.539, 5.496, 10.49), (-1.291, -5.835, 10.49), (4.709, 4.207, 10.49), (-1.291, 5.835, 10.49), (-2.539, -5.496, 10.49), (5.537, 3.305, 10.49), (-3.689, -4.947, 10.49), (6.151, 2.277, 10.49), (-4.697, -4.207, 10.49), (6.53, 1.161, 10.49), (-5.524, -3.305, 10.49), (6.657, 5.801e-08, 10.49), (-6.139, -2.277, 10.49), (1.452, -1.16, 11.81), (1.003, -1.289, 11.81), (0.007437, 1.395, 11.81), (0.5148, 1.368, 11.81), (-2.155, 0.7751, 11.81), (-1.831, 0.9865, 11.81), (0.5148, -1.368, 11.81), (1.003, 1.289, 11.81), (-1.437, 1.16, 11.81), (0.007437, -1.395, 11.81), (1.452, 1.16, 11.81), (-0.9877, 1.289, 11.81), (-0.4999, -1.368, 11.81), (1.846, 0.9865, 11.81), (-0.4999, 1.368, 11.81), (-0.9877, -1.289, 11.81), (2.17, 0.7751, 11.81), (-1.437, -1.16, 11.81), (2.41, 0.5339, 11.81), (-1.831, -0.9865, 11.81), (2.558, 0.2722, 11.81), (-2.155, -0.7751, 11.81), (2.608, 2.574e-08, 11.81), (-2.395, -0.5339, 11.81), (2.558, -0.2722, 11.81), (-2.543, -0.2722, 11.81), (2.41, -0.5339, 11.81), (-2.593, 2.574e-08, 11.81), (2.17, -0.7751, 11.81), (-2.543, 0.2722, 11.81), (1.846, -0.9865, 11.81), (-2.395, 0.5339, 11.81)], [], [(20, 19, 51, 52), (7, 6, 38, 39), (21, 20, 52, 53), (8, 7, 39, 40), (22, 21, 53, 54), (9, 8, 40, 41), (23, 22, 54, 55), (10, 9, 41, 42), (24, 23, 55, 56), (11, 10, 42, 43), (25, 24, 56, 57), (12, 11, 43, 44), (26, 25, 57, 58), (13, 12, 44, 45), (27, 26, 58, 59), (14, 13, 45, 46), (1, 0, 32, 33), (28, 27, 59, 60), (15, 14, 46, 47), (2, 1, 33, 34), (29, 28, 60, 61), (16, 15, 47, 48), (3, 2, 34, 35), (30, 29, 61, 62), (17, 16, 48, 49), (4, 3, 35, 36), (31, 30, 62, 63), (18, 17, 49, 50), (5, 4, 36, 37), (0, 31, 63, 32), (19, 18, 50, 51), (6, 5, 37, 38), (46, 45, 77, 78), (33, 32, 64, 65), (60, 59, 91, 92), (47, 46, 78, 79), (34, 33, 65, 66), (61, 60, 92, 93), (48, 47, 79, 80), (35, 34, 66, 67), (62, 61, 93, 94), (49, 48, 80, 81), (36, 35, 67, 68), (63, 62, 94, 95), (50, 49, 81, 82), (37, 36, 68, 69), (32, 63, 95, 64), (51, 50, 82, 83), (38, 37, 69, 70), (52, 51, 83, 84), (39, 38, 70, 71), (53, 52, 84, 85), (40, 39, 71, 72), (54, 53, 85, 86), (41, 40, 72, 73), (55, 54, 86, 87), (42, 41, 73, 74), (56, 55, 87, 88), (43, 42, 74, 75), (57, 56, 88, 89), (44, 43, 75, 76), (58, 57, 89, 90), (45, 44, 76, 77), (59, 58, 90, 91), (68, 67, 99, 100), (95, 94, 126, 127), (82, 81, 113, 114), (69, 68, 100, 101), (64, 95, 127, 96), (83, 82, 114, 115), (70, 69, 101, 102), (84, 83, 115, 116), (71, 70, 102, 103), (85, 84, 116, 117), (72, 71, 103, 104), (86, 85, 117, 118), (73, 72, 104, 105), (87, 86, 118, 119), (74, 73, 105, 106), (88, 87, 119, 120), (75, 74, 106, 107), (89, 88, 120, 121), (76, 75, 107, 108), (90, 89, 121, 122), (77, 76, 108, 109), (91, 90, 122, 123), (78, 77, 109, 110), (65, 64, 96, 97), (92, 91, 123, 124), (79, 78, 110, 111), (66, 65, 97, 98), (93, 92, 124, 125), (80, 79, 111, 112), (67, 66, 98, 99), (94, 93, 125, 126), (81, 80, 112, 113), (225, 224, 134, 135), (227, 226, 148, 149), (228, 225, 135, 136), (229, 227, 149, 150), (230, 228, 136, 137), (231, 229, 150, 151), (232, 230, 137, 138), (233, 231, 151, 152), (234, 232, 138, 139), (235, 233, 152, 153), (236, 234, 139, 140), (237, 235, 153, 154), (238, 236, 140, 141), (239, 237, 154, 155), (240, 238, 141, 142), (242, 241, 128, 129), (243, 239, 155, 156), (244, 240, 142, 143), (245, 242, 129, 130), (246, 243, 156, 157), (247, 244, 143, 144), (248, 245, 130, 131), (249, 246, 157, 158), (250, 247, 144, 145), (251, 248, 131, 132), (252, 249, 158, 159), (253, 250, 145, 146), (254, 251, 132, 133), (241, 252, 159, 128), (255, 253, 146, 147), (224, 254, 133, 134), (226, 255, 147, 148), (257, 256, 169, 170), (259, 258, 183, 184), (260, 257, 170, 171), (261, 259, 184, 185), (262, 260, 171, 172), (263, 261, 185, 186), (264, 262, 172, 173), (265, 263, 186, 187), (266, 264, 173, 174), (268, 267, 160, 161), (269, 265, 187, 188), (270, 266, 174, 175), (271, 268, 161, 162), (272, 269, 188, 189), (273, 270, 175, 176), (274, 271, 162, 163), (275, 272, 189, 190), (276, 273, 176, 177), (277, 274, 163, 164), (278, 275, 190, 191), (279, 276, 177, 178), (280, 277, 164, 165), (267, 278, 191, 160), (281, 279, 178, 179), (282, 280, 165, 166), (283, 281, 179, 180), (284, 282, 166, 167), (285, 283, 180, 181), (286, 284, 167, 168), (287, 285, 181, 182), (256, 286, 168, 169), (258, 287, 182, 183), (289, 288, 205, 206), (291, 290, 192, 193), (293, 292, 219, 220), (294, 289, 206, 207), (295, 291, 193, 194), (296, 293, 220, 221), (297, 294, 207, 208), (298, 295, 194, 195), (299, 296, 221, 222), (300, 297, 208, 209), (301, 298, 195, 196), (302, 299, 222, 223), (303, 300, 209, 210), (304, 301, 196, 197), (290, 302, 223, 192), (305, 303, 210, 211), (306, 304, 197, 198), (307, 305, 211, 212), (308, 306, 198, 199), (309, 307, 212, 213), (310, 308, 199, 200), (311, 309, 213, 214), (312, 310, 200, 201), (313, 311, 214, 215), (314, 312, 201, 202), (315, 313, 215, 216), (316, 314, 202, 203), (317, 315, 216, 217), (318, 316, 203, 204), (319, 317, 217, 218), (288, 318, 204, 205), (292, 319, 218, 219), (116, 115, 255, 226), (102, 101, 254, 224), (115, 114, 253, 255), (96, 127, 252, 241), (101, 100, 251, 254), (114, 113, 250, 253), (127, 126, 249, 252), (100, 99, 248, 251), (113, 112, 247, 250), (126, 125, 246, 249), (99, 98, 245, 248), (112, 111, 244, 247), (125, 124, 243, 246), (98, 97, 242, 245), (111, 110, 240, 244), (124, 123, 239, 243), (97, 96, 241, 242), (110, 109, 238, 240), (123, 122, 237, 239), (109, 108, 236, 238), (122, 121, 235, 237), (108, 107, 234, 236), (121, 120, 233, 235), (107, 106, 232, 234), (120, 119, 231, 233), (106, 105, 230, 232), (119, 118, 229, 231), (105, 104, 228, 230), (118, 117, 227, 229), (104, 103, 225, 228), (117, 116, 226, 227), (103, 102, 224, 225), (151, 150, 287, 258), (137, 136, 286, 256), (150, 149, 285, 287), (136, 135, 284, 286), (149, 148, 283, 285), (135, 134, 282, 284), (148, 147, 281, 283), (134, 133, 280, 282), (147, 146, 279, 281), (128, 159, 278, 267), (133, 132, 277, 280), (146, 145, 276, 279), (159, 158, 275, 278), (132, 131, 274, 277), (145, 144, 273, 276), (158, 157, 272, 275), (131, 130, 271, 274), (144, 143, 270, 273), (157, 156, 269, 272), (130, 129, 268, 271), (143, 142, 266, 270), (156, 155, 265, 269), (129, 128, 267, 268), (142, 141, 264, 266), (155, 154, 263, 265), (141, 140, 262, 264), (154, 153, 261, 263), (140, 139, 260, 262), (153, 152, 259, 261), (139, 138, 257, 260), (152, 151, 258, 259), (138, 137, 256, 257), (187, 186, 319, 292), (173, 172, 318, 288), (186, 185, 317, 319), (172, 171, 316, 318), (185, 184, 315, 317), (171, 170, 314, 316), (184, 183, 313, 315), (170, 169, 312, 314), (183, 182, 311, 313), (169, 168, 310, 312), (182, 181, 309, 311), (168, 167, 308, 310), (181, 180, 307, 309), (167, 166, 306, 308), (180, 179, 305, 307), (166, 165, 304, 306), (179, 178, 303, 305), (160, 191, 302, 290), (165, 164, 301, 304), (178, 177, 300, 303), (191, 190, 299, 302), (164, 163, 298, 301), (177, 176, 297, 300), (190, 189, 296, 299), (163, 162, 295, 298), (176, 175, 294, 297), (189, 188, 293, 296), (162, 161, 291, 295), (175, 174, 289, 294), (188, 187, 292, 293), (161, 160, 290, 291), (174, 173, 288, 289)])
_uv = me_cylinder_005.uv_layers.new(name='UVMap')
_uv.uv.foreach_set('vector', [0.3626, 0.8646, 0.3192, 0.8646, 0.3192, 0.9081, 0.3626, 0.9081, 0.999, 0.2737, 0.9555, 0.2737, 0.9555, 0.3172, 0.999, 0.3172, 0.999, 0.2283, 0.9555, 0.2283, 0.9555, 0.2717, 0.999, 0.2717, 0.2263, 0.9555, 0.1828, 0.9555, 0.1828, 0.999, 0.2263, 0.999, 0.999, 0.1828, 0.9555, 0.1828, 0.9555, 0.2263, 0.999, 0.2263, 0.999, 0.1374, 0.9555, 0.1374, 0.9555, 0.1808, 0.999, 0.1808, 0.1808, 0.9555, 0.1374, 0.9555, 0.1374, 0.999, 0.1808, 0.999, 0.999, 0.09191, 0.9555, 0.09191, 0.9555, 0.1354, 0.999, 0.1354, 0.1354, 0.9555, 0.09191, 0.9555, 0.09191, 0.999, 0.1354, 0.999, 0.999, 0.04646, 0.9555, 0.04646, 0.9555, 0.08991, 0.999, 0.08991, 0.999, 0.001001, 0.9555, 0.001001, 0.9555, 0.04445, 0.999, 0.04445, 0.9535, 0.9101, 0.9101, 0.9101, 0.9101, 0.9535, 0.9535, 0.9535, 0.9535, 0.1374, 0.9101, 0.1374, 0.9101, 0.1808, 0.9535, 0.1808, 0.1808, 0.9101, 0.1374, 0.9101, 0.1374, 0.9535, 0.1808, 0.9535, 0.1354, 0.9101, 0.09191, 0.9101, 0.09191, 0.9535, 0.1354, 0.9535, 0.9535, 0.09191, 0.9101, 0.09191, 0.9101, 0.1354, 0.9535, 0.1354, 0.9535, 0.04646, 0.9101, 0.04646, 0.9101, 0.08991, 0.9535, 0.08991, 0.08991, 0.9101, 0.04646, 0.9101, 0.04646, 0.9535, 0.08991, 0.9535, 0.9535, 0.001001, 0.9101, 0.001001, 0.9101, 0.04445, 0.9535, 0.04445, 0.04445, 0.9101, 0.001001, 0.9101, 0.001001, 0.9535, 0.04445, 0.9535, 0.9081, 0.8646, 0.8646, 0.8646, 0.8646, 0.9081, 0.9081, 0.9081, 0.9081, 0.8192, 0.8646, 0.8192, 0.8646, 0.8626, 0.9081, 0.8626, 0.8626, 0.8646, 0.8192, 0.8646, 0.8192, 0.9081, 0.8626, 0.9081, 0.9081, 0.7737, 0.8646, 0.7737, 0.8646, 0.8172, 0.9081, 0.8172, 0.8172, 0.8646, 0.7737, 0.8646, 0.7737, 0.9081, 0.8172, 0.9081, 0.7717, 0.8646, 0.7283, 0.8646, 0.7283, 0.9081, 0.7717, 0.9081, 0.9081, 0.7283, 0.8646, 0.7283, 0.8646, 0.7717, 0.9081, 0.7717, 0.9081, 0.6828, 0.8646, 0.6828, 0.8646, 0.7263, 0.9081, 0.7263, 0.7263, 0.8646, 0.6828, 0.8646, 0.6828, 0.9081, 0.7263, 0.9081, 0.6808, 0.8646, 0.6374, 0.8646, 0.6374, 0.9081, 0.6808, 0.9081, 0.9081, 0.6374, 0.8646, 0.6374, 0.8646, 0.6808, 0.9081, 0.6808, 0.9081, 0.5919, 0.8646, 0.5919, 0.8646, 0.6354, 0.9081, 0.6354, 0.6354, 0.8646, 0.5919, 0.8646, 0.5919, 0.9081, 0.6354, 0.9081, 0.9081, 0.5465, 0.8646, 0.5465, 0.8646, 0.5899, 0.9081, 0.5899, 0.4081, 0.1828, 0.3646, 0.1828, 0.3646, 0.2717, 0.4081, 0.2717, 0.5899, 0.8646, 0.5465, 0.8646, 0.5465, 0.9081, 0.5899, 0.9081, 0.9081, 0.501, 0.8646, 0.501, 0.8646, 0.5445, 0.9081, 0.5445, 0.1808, 0.4081, 0.1808, 0.3646, 0.09191, 0.3646, 0.09191, 0.4081, 0.5445, 0.8646, 0.501, 0.8646, 0.501, 0.9081, 0.5445, 0.9081, 0.9081, 0.4555, 0.8646, 0.4555, 0.8646, 0.499, 0.9081, 0.499, 0.499, 0.8646, 0.4555, 0.8646, 0.4555, 0.9081, 0.499, 0.9081, 0.9081, 0.4101, 0.8646, 0.4101, 0.8646, 0.4535, 0.9081, 0.4535, 0.4535, 0.1828, 0.4101, 0.1828, 0.4101, 0.2717, 0.4535, 0.2717, 0.4535, 0.8646, 0.4101, 0.8646, 0.4101, 0.9081, 0.4535, 0.9081, 0.4081, 0.8646, 0.3646, 0.8646, 0.3646, 0.9081, 0.4081, 0.9081, 0.1808, 0.4535, 0.1808, 0.4101, 0.09191, 0.4101, 0.09191, 0.4535, 0.9081, 0.3646, 0.8646, 0.3646, 0.8646, 0.4081, 0.9081, 0.4081, 0.9081, 0.3192, 0.8646, 0.3192, 0.8646, 0.3626, 0.9081, 0.3626, 0.4535, 0.3646, 0.4101, 0.3646, 0.4101, 0.4535, 0.4535, 0.4535, 0.3626, 0.4535, 0.3626, 0.4101, 0.2737, 0.4101, 0.2737, 0.4535, 0.499, 0.001001, 0.4555, 0.001001, 0.4555, 0.08991, 0.499, 0.08991, 0.08991, 0.499, 0.08991, 0.4555, 0.001001, 0.4555, 0.001001, 0.499, 0.499, 0.09191, 0.4555, 0.09191, 0.4555, 0.1808, 0.499, 0.1808, 0.1808, 0.499, 0.1808, 0.4555, 0.09191, 0.4555, 0.09191, 0.499, 0.499, 0.1828, 0.4555, 0.1828, 0.4555, 0.2717, 0.499, 0.2717, 0.2717, 0.499, 0.2717, 0.4555, 0.1828, 0.4555, 0.1828, 0.499, 0.499, 0.2737, 0.4555, 0.2737, 0.4555, 0.3626, 0.499, 0.3626, 0.3626, 0.499, 0.3626, 0.4555, 0.2737, 0.4555, 0.2737, 0.499, 0.499, 0.3646, 0.4555, 0.3646, 0.4555, 0.4535, 0.499, 0.4535, 0.4535, 0.499, 0.4535, 0.4555, 0.3646, 0.4555, 0.3646, 0.499, 0.5445, 0.001001, 0.501, 0.001001, 0.501, 0.08991, 0.5445, 0.08991, 0.08991, 0.5445, 0.08991, 0.501, 0.001001, 0.501, 0.001001, 0.5445, 0.5445, 0.09191, 0.501, 0.09191, 0.501, 0.1808, 0.5445, 0.1808, 0.1808, 0.5445, 0.1808, 0.501, 0.09191, 0.501, 0.09191, 0.5445, 0.5445, 0.1828, 0.501, 0.1828, 0.501, 0.2717, 0.5445, 0.2717, 0.2717, 0.5445, 0.2717, 0.501, 0.1828, 0.501, 0.1828, 0.5445, 0.5445, 0.2737, 0.501, 0.2737, 0.501, 0.3626, 0.5445, 0.3626, 0.3626, 0.5445, 0.3626, 0.501, 0.2737, 0.501, 0.2737, 0.5445, 0.5445, 0.3646, 0.501, 0.3646, 0.501, 0.4535, 0.5445, 0.4535, 0.4535, 0.5445, 0.4535, 0.501, 0.3646, 0.501, 0.3646, 0.5445, 0.499, 0.4555, 0.4555, 0.4555, 0.4555, 0.5445, 0.499, 0.5445, 0.08991, 0.5899, 0.08991, 0.5465, 0.001001, 0.5465, 0.001001, 0.5899, 0.5445, 0.4555, 0.501, 0.4555, 0.501, 0.5445, 0.5445, 0.5445, 0.1808, 0.5899, 0.1808, 0.5465, 0.09191, 0.5465, 0.09191, 0.5899, 0.5899, 0.001001, 0.5465, 0.001001, 0.5465, 0.08991, 0.5899, 0.08991, 0.2717, 0.5899, 0.2717, 0.5465, 0.1828, 0.5465, 0.1828, 0.5899, 0.5899, 0.09191, 0.5465, 0.09191, 0.5465, 0.1808, 0.5899, 0.1808, 0.3626, 0.5899, 0.3626, 0.5465, 0.2737, 0.5465, 0.2737, 0.5899, 0.5899, 0.1828, 0.5465, 0.1828, 0.5465, 0.2717, 0.5899, 0.2717, 0.4535, 0.5899, 0.4535, 0.5465, 0.3646, 0.5465, 0.3646, 0.5899, 0.5899, 0.2737, 0.5465, 0.2737, 0.5465, 0.3626, 0.5899, 0.3626, 0.5445, 0.5899, 0.5445, 0.5465, 0.4555, 0.5465, 0.4555, 0.5899, 0.5899, 0.3646, 0.5465, 0.3646, 0.5465, 0.4535, 0.5899, 0.4535, 0.08991, 0.6354, 0.08991, 0.5919, 0.001001, 0.5919, 0.001001, 0.6354, 0.5899, 0.4555, 0.5465, 0.4555, 0.5465, 0.5445, 0.5899, 0.5445, 0.1808, 0.6354, 0.1808, 0.5919, 0.09191, 0.5919, 0.09191, 0.6354, 0.6354, 0.001001, 0.5919, 0.001001, 0.5919, 0.08991, 0.6354, 0.08991, 0.2717, 0.6354, 0.2717, 0.5919, 0.1828, 0.5919, 0.1828, 0.6354, 0.6354, 0.09191, 0.5919, 0.09191, 0.5919, 0.1808, 0.6354, 0.1808, 0.3626, 0.6354, 0.3626, 0.5919, 0.2737, 0.5919, 0.2737, 0.6354, 0.6354, 0.1828, 0.5919, 0.1828, 0.5919, 0.2717, 0.6354, 0.2717, 0.4535, 0.6354, 0.4535, 0.5919, 0.3646, 0.5919, 0.3646, 0.6354, 0.6354, 0.2737, 0.5919, 0.2737, 0.5919, 0.3626, 0.6354, 0.3626, 0.5445, 0.6354, 0.5445, 0.5919, 0.4555, 0.5919, 0.4555, 0.6354, 0.6354, 0.3646, 0.5919, 0.3646, 0.5919, 0.4535, 0.6354, 0.4535, 0.6354, 0.5899, 0.6354, 0.5465, 0.5465, 0.5465, 0.5465, 0.5899, 0.6354, 0.4555, 0.5919, 0.4555, 0.5919, 0.5445, 0.6354, 0.5445, 0.6354, 0.6354, 0.6354, 0.5919, 0.5465, 0.5919, 0.5465, 0.6354, 0.6808, 0.001001, 0.6374, 0.001001, 0.6374, 0.08991, 0.6808, 0.08991, 0.08991, 0.6808, 0.08991, 0.6374, 0.001001, 0.6374, 0.001001, 0.6808, 0.6808, 0.09191, 0.6374, 0.09191, 0.6374, 0.1808, 0.6808, 0.1808, 0.1808, 0.6808, 0.1808, 0.6374, 0.09191, 0.6374, 0.09191, 0.6808, 0.6808, 0.1828, 0.6374, 0.1828, 0.6374, 0.2717, 0.6808, 0.2717, 0.2717, 0.6808, 0.2717, 0.6374, 0.1828, 0.6374, 0.1828, 0.6808, 0.6808, 0.2737, 0.6374, 0.2737, 0.6374, 0.3626, 0.6808, 0.3626, 0.3626, 0.6808, 0.3626, 0.6374, 0.2737, 0.6374, 0.2737, 0.6808, 0.6808, 0.3646, 0.6374, 0.3646, 0.6374, 0.4535, 0.6808, 0.4535, 0.4535, 0.6808, 0.4535, 0.6374, 0.3646, 0.6374, 0.3646, 0.6808, 0.6808, 0.4555, 0.6374, 0.4555, 0.6374, 0.5445, 0.6808, 0.5445, 0.5445, 0.6808, 0.5445, 0.6374, 0.4555, 0.6374, 0.4555, 0.6808, 0.6808, 0.5465, 0.6374, 0.5465, 0.6374, 0.6354, 0.6808, 0.6354, 0.6354, 0.6808, 0.6354, 0.6374, 0.5465, 0.6374, 0.5465, 0.6808, 0.7263, 0.001001, 0.6828, 0.001001, 0.6828, 0.08991, 0.7263, 0.08991, 0.08991, 0.7263, 0.08991, 0.6828, 0.001001, 0.6828, 0.001001, 0.7263, 0.7263, 0.09191, 0.6828, 0.09191, 0.6828, 0.1808, 0.7263, 0.1808, 0.1808, 0.7263, 0.1808, 0.6828, 0.09191, 0.6828, 0.09191, 0.7263, 0.7263, 0.1828, 0.6828, 0.1828, 0.6828, 0.2717, 0.7263, 0.2717, 0.2717, 0.7263, 0.2717, 0.6828, 0.1828, 0.6828, 0.1828, 0.7263, 0.7263, 0.2737, 0.6828, 0.2737, 0.6828, 0.3626, 0.7263, 0.3626, 0.3626, 0.7263, 0.3626, 0.6828, 0.2737, 0.6828, 0.2737, 0.7263, 0.7263, 0.3646, 0.6828, 0.3646, 0.6828, 0.4535, 0.7263, 0.4535, 0.4535, 0.7263, 0.4535, 0.6828, 0.3646, 0.6828, 0.3646, 0.7263, 0.7263, 0.4555, 0.6828, 0.4555, 0.6828, 0.5445, 0.7263, 0.5445, 0.5445, 0.7263, 0.5445, 0.6828, 0.4555, 0.6828, 0.4555, 0.7263, 0.7263, 0.5465, 0.6828, 0.5465, 0.6828, 0.6354, 0.7263, 0.6354, 0.6354, 0.7263, 0.6354, 0.6828, 0.5465, 0.6828, 0.5465, 0.7263, 0.6808, 0.6374, 0.6374, 0.6374, 0.6374, 0.7263, 0.6808, 0.7263, 0.08991, 0.7717, 0.08991, 0.7283, 0.001001, 0.7283, 0.001001, 0.7717, 0.7263, 0.6374, 0.6828, 0.6374, 0.6828, 0.7263, 0.7263, 0.7263, 0.1808, 0.7717, 0.1808, 0.7283, 0.09191, 0.7283, 0.09191, 0.7717, 0.7717, 0.001001, 0.7283, 0.001001, 0.7283, 0.08991, 0.7717, 0.08991, 0.2717, 0.7717, 0.2717, 0.7283, 0.1828, 0.7283, 0.1828, 0.7717, 0.7717, 0.09191, 0.7283, 0.09191, 0.7283, 0.1808, 0.7717, 0.1808, 0.3626, 0.7717, 0.3626, 0.7283, 0.2737, 0.7283, 0.2737, 0.7717, 0.7717, 0.1828, 0.7283, 0.1828, 0.7283, 0.2717, 0.7717, 0.2717, 0.4535, 0.7717, 0.4535, 0.7283, 0.3646, 0.7283, 0.3646, 0.7717, 0.7717, 0.2737, 0.7283, 0.2737, 0.7283, 0.3626, 0.7717, 0.3626, 0.5445, 0.7717, 0.5445, 0.7283, 0.4555, 0.7283, 0.4555, 0.7717, 0.7717, 0.3646, 0.7283, 0.3646, 0.7283, 0.4535, 0.7717, 0.4535, 0.6354, 0.7717, 0.6354, 0.7283, 0.5465, 0.7283, 0.5465, 0.7717, 0.7717, 0.4555, 0.7283, 0.4555, 0.7283, 0.5445, 0.7717, 0.5445, 0.7263, 0.7717, 0.7263, 0.7283, 0.6374, 0.7283, 0.6374, 0.7717, 0.7717, 0.5465, 0.7283, 0.5465, 0.7283, 0.6354, 0.7717, 0.6354, 0.08991, 0.8172, 0.08991, 0.7737, 0.001001, 0.7737, 0.001001, 0.8172, 0.04445, 0.001001, 0.001001, 0.001001, 0.001001, 0.08991, 0.04445, 0.08991, 0.2717, 0.8172, 0.2717, 0.7737, 0.1828, 0.7737, 0.1828, 0.8172, 0.7717, 0.6374, 0.7283, 0.6374, 0.7283, 0.7263, 0.7717, 0.7263, 0.3626, 0.8172, 0.3626, 0.7737, 0.2737, 0.7737, 0.2737, 0.8172, 0.8172, 0.001001, 0.7737, 0.001001, 0.7737, 0.08991, 0.8172, 0.08991, 0.4535, 0.8172, 0.4535, 0.7737, 0.3646, 0.7737, 0.3646, 0.8172, 0.8172, 0.09191, 0.7737, 0.09191, 0.7737, 0.1808, 0.8172, 0.1808, 0.5445, 0.8172, 0.5445, 0.7737, 0.4555, 0.7737, 0.4555, 0.8172, 0.8172, 0.1828, 0.7737, 0.1828, 0.7737, 0.2717, 0.8172, 0.2717, 0.6354, 0.8172, 0.6354, 0.7737, 0.5465, 0.7737, 0.5465, 0.8172, 0.8172, 0.2737, 0.7737, 0.2737, 0.7737, 0.3626, 0.8172, 0.3626, 0.7263, 0.8172, 0.7263, 0.7737, 0.6374, 0.7737, 0.6374, 0.8172, 0.8172, 0.3646, 0.7737, 0.3646, 0.7737, 0.4535, 0.8172, 0.4535, 0.8172, 0.7717, 0.8172, 0.7283, 0.7283, 0.7283, 0.7283, 0.7717, 0.8172, 0.4555, 0.7737, 0.4555, 0.7737, 0.5445, 0.8172, 0.5445, 0.8172, 0.8172, 0.8172, 0.7737, 0.7283, 0.7737, 0.7283, 0.8172, 0.8172, 0.5465, 0.7737, 0.5465, 0.7737, 0.6354, 0.8172, 0.6354, 0.9081, 0.2737, 0.8646, 0.2737, 0.8646, 0.3172, 0.9081, 0.3172, 0.08991, 0.8626, 0.08991, 0.8192, 0.001001, 0.8192, 0.001001, 0.8626, 0.3172, 0.8646, 0.2737, 0.8646, 0.2737, 0.9081, 0.3172, 0.9081, 0.9081, 0.2283, 0.8646, 0.2283, 0.8646, 0.2717, 0.9081, 0.2717, 0.8626, 0.09191, 0.8192, 0.09191, 0.8192, 0.1808, 0.8626, 0.1808, 0.9081, 0.1828, 0.8646, 0.1828, 0.8646, 0.2263, 0.9081, 0.2263, 0.3626, 0.8626, 0.3626, 0.8192, 0.2737, 0.8192, 0.2737, 0.8626, 0.8626, 0.1828, 0.8192, 0.1828, 0.8192, 0.2717, 0.8626, 0.2717, 0.9081, 0.1374, 0.8646, 0.1374, 0.8646, 0.1808, 0.9081, 0.1808, 0.4535, 0.8626, 0.4535, 0.8192, 0.3646, 0.8192, 0.3646, 0.8626, 0.9081, 0.09191, 0.8646, 0.09191, 0.8646, 0.1354, 0.9081, 0.1354, 0.8626, 0.8192, 0.8192, 0.8192, 0.8192, 0.8626, 0.8626, 0.8626, 0.8626, 0.4555, 0.8192, 0.4555, 0.8192, 0.5445, 0.8626, 0.5445, 0.999, 0.3192, 0.9555, 0.3192, 0.9555, 0.3626, 0.999, 0.3626, 0.7263, 0.8626, 0.7263, 0.8192, 0.6374, 0.8192, 0.6374, 0.8626, 0.8626, 0.5465, 0.8192, 0.5465, 0.8192, 0.6354, 0.8626, 0.6354, 0.8172, 0.8626, 0.8172, 0.8192, 0.7283, 0.8192, 0.7283, 0.8626, 0.8626, 0.6374, 0.8192, 0.6374, 0.8192, 0.7263, 0.8626, 0.7263, 0.08991, 0.9081, 0.08991, 0.8646, 0.001001, 0.8646, 0.001001, 0.9081, 0.8626, 0.7283, 0.8192, 0.7283, 0.8192, 0.8172, 0.8626, 0.8172, 0.1808, 0.9081, 0.1808, 0.8646, 0.09191, 0.8646, 0.09191, 0.9081, 0.9081, 0.001001, 0.8646, 0.001001, 0.8646, 0.08991, 0.9081, 0.08991, 0.6354, 0.8626, 0.6354, 0.8192, 0.5465, 0.8192, 0.5465, 0.8626, 0.8626, 0.3646, 0.8192, 0.3646, 0.8192, 0.4535, 0.8626, 0.4535, 0.5445, 0.8626, 0.5445, 0.8192, 0.4555, 0.8192, 0.4555, 0.8626, 0.8626, 0.2737, 0.8192, 0.2737, 0.8192, 0.3626, 0.8626, 0.3626, 0.2717, 0.8626, 0.2717, 0.8192, 0.1828, 0.8192, 0.1828, 0.8626, 0.8626, 0.001001, 0.8192, 0.001001, 0.8192, 0.08991, 0.8626, 0.08991, 0.1808, 0.8626, 0.1808, 0.8192, 0.09191, 0.8192, 0.09191, 0.8626, 0.8172, 0.6374, 0.7737, 0.6374, 0.7737, 0.7263, 0.8172, 0.7263, 0.1808, 0.8172, 0.1808, 0.7737, 0.09191, 0.7737, 0.09191, 0.8172, 0.4081, 0.3646, 0.3646, 0.3646, 0.3646, 0.4535, 0.4081, 0.4535, 0.2717, 0.4535, 0.2717, 0.4101, 0.1828, 0.4101, 0.1828, 0.4535, 0.4535, 0.2737, 0.4101, 0.2737, 0.4101, 0.3626, 0.4535, 0.3626, 0.08991, 0.4535, 0.08991, 0.4101, 0.001001, 0.4101, 0.001001, 0.4535, 0.4535, 0.09191, 0.4101, 0.09191, 0.4101, 0.1808, 0.4535, 0.1808, 0.3626, 0.4081, 0.3626, 0.3646, 0.2737, 0.3646, 0.2737, 0.4081, 0.4535, 0.001001, 0.4101, 0.001001, 0.4101, 0.08991, 0.4535, 0.08991, 0.2717, 0.4081, 0.2717, 0.3646, 0.1828, 0.3646, 0.1828, 0.4081, 0.4081, 0.2737, 0.3646, 0.2737, 0.3646, 0.3626, 0.4081, 0.3626, 0.08991, 0.4081, 0.08991, 0.3646, 0.001001, 0.3646, 0.001001, 0.4081, 0.4081, 0.09191, 0.3646, 0.09191, 0.3646, 0.1808, 0.4081, 0.1808, 0.3626, 0.3626, 0.3626, 0.3192, 0.2737, 0.3192, 0.2737, 0.3626, 0.4081, 0.001001, 0.3646, 0.001001, 0.3646, 0.08991, 0.4081, 0.08991, 0.3626, 0.3172, 0.3626, 0.2737, 0.2737, 0.2737, 0.2737, 0.3172, 0.3626, 0.1828, 0.3192, 0.1828, 0.3192, 0.2717, 0.3626, 0.2717, 0.2717, 0.3626, 0.2717, 0.3192, 0.1828, 0.3192, 0.1828, 0.3626, 0.3626, 0.09191, 0.3192, 0.09191, 0.3192, 0.1808, 0.3626, 0.1808, 0.1808, 0.3626, 0.1808, 0.3192, 0.09191, 0.3192, 0.09191, 0.3626, 0.3626, 0.001001, 0.3192, 0.001001, 0.3192, 0.08991, 0.3626, 0.08991, 0.08991, 0.3626, 0.08991, 0.3192, 0.001001, 0.3192, 0.001001, 0.3626, 0.3172, 0.1828, 0.2737, 0.1828, 0.2737, 0.2717, 0.3172, 0.2717, 0.2717, 0.3172, 0.2717, 0.2737, 0.1828, 0.2737, 0.1828, 0.3172, 0.3172, 0.09191, 0.2737, 0.09191, 0.2737, 0.1808, 0.3172, 0.1808, 0.1808, 0.3172, 0.1808, 0.2737, 0.09191, 0.2737, 0.09191, 0.3172, 0.3172, 0.001001, 0.2737, 0.001001, 0.2737, 0.08991, 0.3172, 0.08991, 0.08991, 0.3172, 0.08991, 0.2737, 0.001001, 0.2737, 0.001001, 0.3172, 0.2717, 0.1828, 0.2283, 0.1828, 0.2283, 0.2717, 0.2717, 0.2717, 0.1808, 0.2717, 0.1808, 0.2283, 0.09191, 0.2283, 0.09191, 0.2717, 0.2263, 0.1828, 0.1828, 0.1828, 0.1828, 0.2717, 0.2263, 0.2717, 0.08991, 0.2717, 0.08991, 0.2283, 0.001001, 0.2283, 0.001001, 0.2717, 0.2717, 0.09191, 0.2283, 0.09191, 0.2283, 0.1808, 0.2717, 0.1808, 0.1808, 0.2263, 0.1808, 0.1828, 0.09191, 0.1828, 0.09191, 0.2263, 0.2263, 0.9101, 0.1828, 0.9101, 0.1828, 0.9535, 0.2263, 0.9535, 0.9535, 0.1828, 0.9101, 0.1828, 0.9101, 0.2263, 0.9535, 0.2263, 0.2717, 0.9101, 0.2283, 0.9101, 0.2283, 0.9535, 0.2717, 0.9535, 0.9535, 0.2283, 0.9101, 0.2283, 0.9101, 0.2717, 0.9535, 0.2717, 0.9535, 0.2737, 0.9101, 0.2737, 0.9101, 0.3172, 0.9535, 0.3172, 0.3172, 0.9101, 0.2737, 0.9101, 0.2737, 0.9535, 0.3172, 0.9535, 0.9535, 0.3192, 0.9101, 0.3192, 0.9101, 0.3626, 0.9535, 0.3626, 0.3626, 0.9101, 0.3192, 0.9101, 0.3192, 0.9535, 0.3626, 0.9535, 0.4081, 0.9101, 0.3646, 0.9101, 0.3646, 0.9535, 0.4081, 0.9535, 0.9535, 0.3646, 0.9101, 0.3646, 0.9101, 0.4081, 0.9535, 0.4081, 0.4535, 0.9101, 0.4101, 0.9101, 0.4101, 0.9535, 0.4535, 0.9535, 0.9535, 0.4101, 0.9101, 0.4101, 0.9101, 0.4535, 0.9535, 0.4535, 0.9535, 0.4555, 0.9101, 0.4555, 0.9101, 0.499, 0.9535, 0.499, 0.499, 0.9101, 0.4555, 0.9101, 0.4555, 0.9535, 0.499, 0.9535, 0.9535, 0.501, 0.9101, 0.501, 0.9101, 0.5445, 0.9535, 0.5445, 0.5445, 0.9101, 0.501, 0.9101, 0.501, 0.9535, 0.5445, 0.9535, 0.5899, 0.9101, 0.5465, 0.9101, 0.5465, 0.9535, 0.5899, 0.9535, 0.9535, 0.5465, 0.9101, 0.5465, 0.9101, 0.5899, 0.9535, 0.5899, 0.9535, 0.5919, 0.9101, 0.5919, 0.9101, 0.6354, 0.9535, 0.6354, 0.6354, 0.9101, 0.5919, 0.9101, 0.5919, 0.9535, 0.6354, 0.9535, 0.6808, 0.9101, 0.6374, 0.9101, 0.6374, 0.9535, 0.6808, 0.9535, 0.9535, 0.6374, 0.9101, 0.6374, 0.9101, 0.6808, 0.9535, 0.6808, 0.7263, 0.9101, 0.6828, 0.9101, 0.6828, 0.9535, 0.7263, 0.9535, 0.9535, 0.6828, 0.9101, 0.6828, 0.9101, 0.7263, 0.9535, 0.7263, 0.7717, 0.9101, 0.7283, 0.9101, 0.7283, 0.9535, 0.7717, 0.9535, 0.9535, 0.7283, 0.9101, 0.7283, 0.9101, 0.7717, 0.9535, 0.7717, 0.8172, 0.9101, 0.7737, 0.9101, 0.7737, 0.9535, 0.8172, 0.9535, 0.9535, 0.7737, 0.9101, 0.7737, 0.9101, 0.8172, 0.9535, 0.8172, 0.9535, 0.8192, 0.9101, 0.8192, 0.9101, 0.8626, 0.9535, 0.8626, 0.8626, 0.9101, 0.8192, 0.9101, 0.8192, 0.9535, 0.8626, 0.9535, 0.9081, 0.9101, 0.8646, 0.9101, 0.8646, 0.9535, 0.9081, 0.9535, 0.9535, 0.8646, 0.9101, 0.8646, 0.9101, 0.9081, 0.9535, 0.9081, 0.2717, 0.001001, 0.2283, 0.001001, 0.2283, 0.08991, 0.2717, 0.08991, 0.04445, 0.9555, 0.001001, 0.9555, 0.001001, 0.999, 0.04445, 0.999, 0.08991, 0.2263, 0.08991, 0.1828, 0.001001, 0.1828, 0.001001, 0.2263, 0.08991, 0.9555, 0.04646, 0.9555, 0.04646, 0.999, 0.08991, 0.999, 0.2263, 0.09191, 0.1828, 0.09191, 0.1828, 0.1808, 0.2263, 0.1808, 0.1808, 0.1808, 0.1808, 0.1374, 0.09191, 0.1374, 0.09191, 0.1808, 0.2263, 0.001001, 0.1828, 0.001001, 0.1828, 0.08991, 0.2263, 0.08991, 0.1808, 0.1354, 0.1808, 0.09191, 0.09191, 0.09191, 0.09191, 0.1354, 0.1808, 0.001001, 0.1374, 0.001001, 0.1374, 0.08991, 0.1808, 0.08991, 0.08991, 0.1808, 0.08991, 0.1374, 0.001001, 0.1374, 0.001001, 0.1808, 0.1354, 0.001001, 0.09191, 0.001001, 0.09191, 0.08991, 0.1354, 0.08991, 0.08991, 0.1354, 0.08991, 0.09191, 0.001001, 0.09191, 0.001001, 0.1354, 0.2717, 0.9555, 0.2283, 0.9555, 0.2283, 0.999, 0.2717, 0.999, 0.08991, 0.001001, 0.04646, 0.001001, 0.04646, 0.08991, 0.08991, 0.08991, 0.3172, 0.9555, 0.2737, 0.9555, 0.2737, 0.999, 0.3172, 0.999, 0.2717, 0.9081, 0.2717, 0.8646, 0.1828, 0.8646, 0.1828, 0.9081, 0.3626, 0.9555, 0.3192, 0.9555, 0.3192, 0.999, 0.3626, 0.999, 0.4081, 0.9555, 0.3646, 0.9555, 0.3646, 0.999, 0.4081, 0.999, 0.999, 0.3646, 0.9555, 0.3646, 0.9555, 0.4081, 0.999, 0.4081, 0.4535, 0.9555, 0.4101, 0.9555, 0.4101, 0.999, 0.4535, 0.999, 0.999, 0.4101, 0.9555, 0.4101, 0.9555, 0.4535, 0.999, 0.4535, 0.499, 0.9555, 0.4555, 0.9555, 0.4555, 0.999, 0.499, 0.999, 0.999, 0.4555, 0.9555, 0.4555, 0.9555, 0.499, 0.999, 0.499, 0.5445, 0.9555, 0.501, 0.9555, 0.501, 0.999, 0.5445, 0.999, 0.999, 0.501, 0.9555, 0.501, 0.9555, 0.5445, 0.999, 0.5445, 0.5899, 0.9555, 0.5465, 0.9555, 0.5465, 0.999, 0.5899, 0.999, 0.999, 0.5465, 0.9555, 0.5465, 0.9555, 0.5899, 0.999, 0.5899, 0.999, 0.5919, 0.9555, 0.5919, 0.9555, 0.6354, 0.999, 0.6354, 0.6354, 0.9555, 0.5919, 0.9555, 0.5919, 0.999, 0.6354, 0.999, 0.999, 0.6374, 0.9555, 0.6374, 0.9555, 0.6808, 0.999, 0.6808, 0.6808, 0.9555, 0.6374, 0.9555, 0.6374, 0.999, 0.6808, 0.999, 0.999, 0.6828, 0.9555, 0.6828, 0.9555, 0.7263, 0.999, 0.7263])
me_cylinder_005.update()

# ---- objects
ob_cylinder = bpy.data.objects.new('Cylinder', me_cylinder_003)
ob_cylinder_001 = bpy.data.objects.new('Cylinder.001', me_cylinder_005)

# ---- transforms, parenting, visibility, modifiers, constraints
ob_cylinder.location = (0.0, 0.0, 0.0)
_vg = ob_cylinder.vertex_groups.new(name='Group')
_m = ob_cylinder.modifiers.new('Subdivision', 'SUBSURF')
_m.levels = 2
_m.open_advanced_panel = True
ob_cylinder_001.location = (0.0, 0.0, 0.0)
_vg = ob_cylinder_001.vertex_groups.new(name='Group')
_m = ob_cylinder_001.modifiers.new('Subdivision', 'SUBSURF')
_m.levels = 2
_m.open_advanced_panel = True

# ---- collection membership
scene.collection.objects.link(ob_cylinder)
scene.collection.objects.link(ob_cylinder_001)

# ---- scene / render settings (as saved in the file)
scene.frame_start = 1; scene.frame_end = 250; scene.frame_set(1)
scene.render.engine = 'BLENDER_EEVEE_NEXT'
scene.render.bake_bias = 0.0
scene.render.bake_samples = 0
scene.cycles.sampling_pattern = 'TABULATED_SOBOL'
scene.eevee.use_volume_custom_range = False
bpy.context.view_layer.update()

# ---- added for rendering (the .blend has no active camera and no usable light): camera, sun
cam_auto = bpy.data.cameras.new('AutoCamera')
cam_auto.lens = 50.0
cam_auto.sensor_width = 36.0
cam_auto.clip_end = 1000.0
ob_auto_camera = bpy.data.objects.new('AutoCamera', cam_auto)
scene.collection.objects.link(ob_auto_camera)
ob_auto_camera.location = (24.5633, -29.4729, 24.4316)
ob_auto_camera.rotation_euler = (1.09748, -7.21219e-08, 0.694738)
scene.camera = ob_auto_camera
light_auto_sun = bpy.data.lights.new('AutoSun', 'SUN')
light_auto_sun.energy = 3.0
light_auto_sun.angle = 0.0523599
ob_auto_sun = bpy.data.objects.new('AutoSun', light_auto_sun)
scene.collection.objects.link(ob_auto_sun)
ob_auto_sun.rotation_euler = (0.872665, 0.174533, 0.523599)
bpy.context.view_layer.update()

